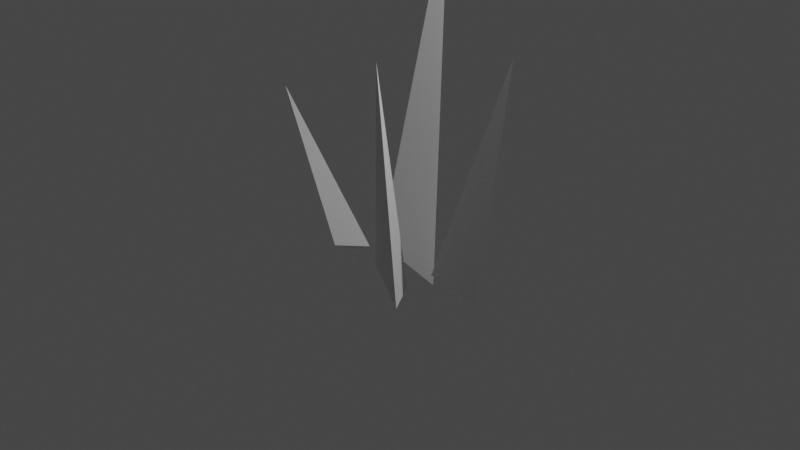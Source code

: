 # Source: grass.blend  (saved by Blender 2.93.21; exported with 4.5.12 LTS)
import bpy
from mathutils import Matrix  # noqa: F401  (used for matrix-valued properties, if any)

bpy.ops.wm.read_factory_settings(use_empty=True)
scene = bpy.context.scene
scene.name = 'Scene'

# ---- collections
col_collection = bpy.data.collections.new('Collection'); scene.collection.children.link(col_collection)

# ---- world
world_world = bpy.data.worlds.new('World'); scene.world = world_world
world_world.use_nodes = True; world_world.node_tree.nodes.clear()
_N = world_world.node_tree.nodes; _L = world_world.node_tree.links
n0 = _N.new('ShaderNodeOutputWorld'); n0.name = 'World Output'; n0.location = (300, 300)
n1 = _N.new('ShaderNodeBackground'); n1.name = 'Background'; n1.location = (10, 300)
n1.inputs[0].default_value = (0.05088, 0.05088, 0.05088, 1.0)
_L.new(n1.outputs[0], n0.inputs[0])
n0.is_active_output = True
world_world.color = (0.05088, 0.05088, 0.05088)
world_world.use_sun_shadow = False
world_world.sun_shadow_jitter_overblur = 0.0

# ---- cameras
cam_camera = bpy.data.cameras.new('Camera')
cam_camera.clip_end = 100.0
cam_camera.ortho_scale = 7.314

# ---- lights
light_light = bpy.data.lights.new('Light', 'POINT')
light_light.transmission_factor = 0.0
light_light.energy = 1000.0
light_light.shadow_soft_size = 0.1
light_light.shadow_maximum_resolution = 0.006
light_light.use_absolute_resolution = True

# ---- meshes
me_cone_004 = bpy.data.meshes.new('Cone.004')
me_cone_004.from_pydata([(0.09942, 0.4101, -0.6747), (0.4575, 0.04, -0.599), (-0.263, -0.01618, -0.3767), (-0.3264, 0.9574, 2.985)], [], [(0, 3, 1), (0, 1, 2), (1, 3, 2), (2, 3, 0)])
_uv = me_cone_004.uv_layers.new(name='UVMap')
_uv.uv.foreach_set('vector', [0.25, 0.49, 0.25, 0.25, 0.4578, 0.13, 0.75, 0.49, 0.9578, 0.13, 0.5422, 0.13, 0.4578, 0.13, 0.25, 0.25, 0.04215, 0.13, 0.04215, 0.13, 0.25, 0.25, 0.25, 0.49])
me_cone_004.use_remesh_fix_poles = True
me_cone_004.use_remesh_preserve_attributes = False
me_cone_004.update()
me_cone_005 = bpy.data.meshes.new('Cone.005')
me_cone_005.from_pydata([(0.09942, 0.4101, -0.6747), (0.4575, 0.04, -0.599), (-0.263, -0.01618, -0.3767), (-0.3264, 0.9574, 2.985)], [], [(0, 3, 1), (0, 1, 2), (1, 3, 2), (2, 3, 0)])
_uv = me_cone_005.uv_layers.new(name='UVMap')
_uv.uv.foreach_set('vector', [0.25, 0.49, 0.25, 0.25, 0.4578, 0.13, 0.75, 0.49, 0.9578, 0.13, 0.5422, 0.13, 0.4578, 0.13, 0.25, 0.25, 0.04215, 0.13, 0.04215, 0.13, 0.25, 0.25, 0.25, 0.49])
me_cone_005.use_remesh_fix_poles = True
me_cone_005.use_remesh_preserve_attributes = False
me_cone_005.update()
me_cone_006 = bpy.data.meshes.new('Cone.006')
me_cone_006.from_pydata([(0.09942, 0.4101, -0.6747), (0.4575, 0.04, -0.599), (-0.263, -0.01618, -0.3767), (-0.3264, 0.9574, 2.985)], [], [(0, 3, 1), (0, 1, 2), (1, 3, 2), (2, 3, 0)])
_uv = me_cone_006.uv_layers.new(name='UVMap')
_uv.uv.foreach_set('vector', [0.25, 0.49, 0.25, 0.25, 0.4578, 0.13, 0.75, 0.49, 0.9578, 0.13, 0.5422, 0.13, 0.4578, 0.13, 0.25, 0.25, 0.04215, 0.13, 0.04215, 0.13, 0.25, 0.25, 0.25, 0.49])
me_cone_006.use_remesh_fix_poles = True
me_cone_006.use_remesh_preserve_attributes = False
me_cone_006.update()
me_cone_007 = bpy.data.meshes.new('Cone.007')
me_cone_007.from_pydata([(0.09942, 0.4101, -0.6747), (0.4575, 0.04, -0.599), (-0.263, -0.01618, -0.3767), (-0.3264, 0.9574, 2.985)], [], [(0, 3, 1), (0, 1, 2), (1, 3, 2), (2, 3, 0)])
_uv = me_cone_007.uv_layers.new(name='UVMap')
_uv.uv.foreach_set('vector', [0.25, 0.49, 0.25, 0.25, 0.4578, 0.13, 0.75, 0.49, 0.9578, 0.13, 0.5422, 0.13, 0.4578, 0.13, 0.25, 0.25, 0.04215, 0.13, 0.04215, 0.13, 0.25, 0.25, 0.25, 0.49])
me_cone_007.use_remesh_fix_poles = True
me_cone_007.use_remesh_preserve_attributes = False
me_cone_007.update()

# ---- objects
ob_light = bpy.data.objects.new('Light', light_light)
ob_camera = bpy.data.objects.new('Camera', cam_camera)
ob_cone = bpy.data.objects.new('Cone', me_cone_004)
ob_cone_001 = bpy.data.objects.new('Cone.001', me_cone_005)
ob_cone_002 = bpy.data.objects.new('Cone.002', me_cone_006)
ob_cone_003 = bpy.data.objects.new('Cone.003', me_cone_007)

# ---- transforms, parenting, visibility, modifiers, constraints
ob_light.location = (4.076, 1.005, 5.904)
ob_light.rotation_euler = (0.6503, 0.05522, 1.866)
ob_light.lock_rotations_4d = False
ob_light.empty_display_type = 'ARROWS'
ob_light.color = (0.0, 0.0, 0.0, 0.0)
ob_light.lineart.crease_threshold = 0.0
ob_camera.location = (7.359, -6.926, 4.958)
ob_camera.rotation_euler = (1.109, 0.0, 0.8149)
ob_camera.lock_rotations_4d = False
ob_camera.empty_display_type = 'ARROWS'
ob_camera.color = (0.0, 0.0, 0.0, 0.0)
ob_camera.display_type = 'WIRE'
ob_camera.lineart.crease_threshold = 0.0
ob_cone.location = (0.0, 0.0, 0.0)
ob_cone_001.location = (0.237, -0.5248, -0.1822)
ob_cone_001.rotation_euler = (0.2888, 0.3316, -0.4204)
ob_cone_001.scale = (0.6922, 0.5128, 0.7317)
ob_cone_002.location = (0.9083, -0.1184, -0.1337)
ob_cone_002.rotation_euler = (0.2888, 0.3316, 0.4893)
ob_cone_002.scale = (0.6922, 0.5128, 0.7317)
ob_cone_003.location = (-0.3813, -0.4516, -0.06665)
ob_cone_003.rotation_euler = (-0.06517, -0.295, 0.7615)
ob_cone_003.scale = (0.4661, 0.3453, 0.4927)

# ---- collection membership
col_collection.objects.link(ob_light)
col_collection.objects.link(ob_camera)
col_collection.objects.link(ob_cone)
col_collection.objects.link(ob_cone_001)
col_collection.objects.link(ob_cone_002)
col_collection.objects.link(ob_cone_003)

# ---- scene / render settings (as saved in the file)
scene.camera = ob_camera
scene.frame_start = 1; scene.frame_end = 250; scene.frame_set(1)
scene.render.engine = 'BLENDER_EEVEE_NEXT'
scene.cycles.use_denoising = False
scene.cycles.samples = 128
scene.cycles.sampling_pattern = 'TABULATED_SOBOL'
scene.cycles.use_adaptive_sampling = False
scene.cycles.use_light_tree = False
scene.view_settings.view_transform = 'Filmic'
bpy.context.view_layer.update()
